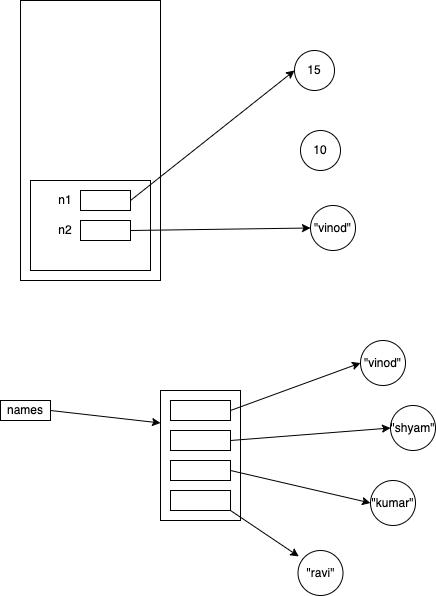

The diagram above was exported from draw.io. Its source (the exported page's mxGraphModel, read from the mxfile embedded in the PNG):
<mxGraphModel dx="950" dy="452" grid="1" gridSize="10" guides="1" tooltips="1" connect="1" arrows="1" fold="1" page="1" pageScale="1" pageWidth="827" pageHeight="1169" math="0" shadow="0">
  <root>
    <mxCell id="0" />
    <mxCell id="1" parent="0" />
    <mxCell id="2" value="" style="rounded=0;whiteSpace=wrap;html=1;" parent="1" vertex="1">
      <mxGeometry x="120" y="40" width="140" height="280" as="geometry" />
    </mxCell>
    <mxCell id="3" value="" style="rounded=0;whiteSpace=wrap;html=1;" parent="1" vertex="1">
      <mxGeometry x="130" y="220" width="120" height="90" as="geometry" />
    </mxCell>
    <mxCell id="9" style="edgeStyle=none;html=1;exitX=1;exitY=0.5;exitDx=0;exitDy=0;entryX=0;entryY=0.5;entryDx=0;entryDy=0;" parent="1" source="4" target="11" edge="1">
      <mxGeometry relative="1" as="geometry" />
    </mxCell>
    <mxCell id="4" value="" style="rounded=0;whiteSpace=wrap;html=1;" parent="1" vertex="1">
      <mxGeometry x="180" y="230" width="50" height="20" as="geometry" />
    </mxCell>
    <mxCell id="10" style="edgeStyle=none;html=1;exitX=1;exitY=0.5;exitDx=0;exitDy=0;entryX=0;entryY=0.5;entryDx=0;entryDy=0;" parent="1" source="5" target="12" edge="1">
      <mxGeometry relative="1" as="geometry" />
    </mxCell>
    <mxCell id="5" value="" style="rounded=0;whiteSpace=wrap;html=1;" parent="1" vertex="1">
      <mxGeometry x="180" y="260" width="50" height="20" as="geometry" />
    </mxCell>
    <mxCell id="6" value="n1" style="text;html=1;strokeColor=none;fillColor=none;align=center;verticalAlign=middle;whiteSpace=wrap;rounded=0;" parent="1" vertex="1">
      <mxGeometry x="150" y="230" width="30" height="20" as="geometry" />
    </mxCell>
    <mxCell id="7" value="n2" style="text;html=1;strokeColor=none;fillColor=none;align=center;verticalAlign=middle;whiteSpace=wrap;rounded=0;" parent="1" vertex="1">
      <mxGeometry x="150" y="260" width="30" height="20" as="geometry" />
    </mxCell>
    <mxCell id="8" value="10" style="ellipse;whiteSpace=wrap;html=1;aspect=fixed;" parent="1" vertex="1">
      <mxGeometry x="400" y="170" width="40" height="40" as="geometry" />
    </mxCell>
    <mxCell id="11" value="15" style="ellipse;whiteSpace=wrap;html=1;aspect=fixed;" parent="1" vertex="1">
      <mxGeometry x="394" y="90" width="40" height="40" as="geometry" />
    </mxCell>
    <mxCell id="12" value="&quot;vinod&quot;" style="ellipse;whiteSpace=wrap;html=1;aspect=fixed;" parent="1" vertex="1">
      <mxGeometry x="410" y="245" width="45" height="45" as="geometry" />
    </mxCell>
    <mxCell id="18" style="edgeStyle=none;html=1;exitX=1;exitY=0.5;exitDx=0;exitDy=0;entryX=0;entryY=0.25;entryDx=0;entryDy=0;" edge="1" parent="1" source="13" target="14">
      <mxGeometry relative="1" as="geometry" />
    </mxCell>
    <mxCell id="13" value="names" style="rounded=0;whiteSpace=wrap;html=1;" vertex="1" parent="1">
      <mxGeometry x="100" y="440" width="50" height="20" as="geometry" />
    </mxCell>
    <mxCell id="14" value="" style="rounded=0;whiteSpace=wrap;html=1;" vertex="1" parent="1">
      <mxGeometry x="260" y="430" width="80" height="130" as="geometry" />
    </mxCell>
    <mxCell id="20" style="edgeStyle=none;html=1;exitX=1;exitY=0.5;exitDx=0;exitDy=0;entryX=0;entryY=0.5;entryDx=0;entryDy=0;" edge="1" parent="1" source="15" target="19">
      <mxGeometry relative="1" as="geometry" />
    </mxCell>
    <mxCell id="15" value="" style="rounded=0;whiteSpace=wrap;html=1;" vertex="1" parent="1">
      <mxGeometry x="270" y="440" width="60" height="20" as="geometry" />
    </mxCell>
    <mxCell id="22" style="edgeStyle=none;html=1;exitX=1;exitY=0.5;exitDx=0;exitDy=0;entryX=0;entryY=0.5;entryDx=0;entryDy=0;" edge="1" parent="1" source="16" target="21">
      <mxGeometry relative="1" as="geometry" />
    </mxCell>
    <mxCell id="16" value="" style="rounded=0;whiteSpace=wrap;html=1;" vertex="1" parent="1">
      <mxGeometry x="270" y="470" width="60" height="20" as="geometry" />
    </mxCell>
    <mxCell id="24" style="edgeStyle=none;html=1;exitX=1;exitY=0.5;exitDx=0;exitDy=0;entryX=0;entryY=0.5;entryDx=0;entryDy=0;" edge="1" parent="1" source="17" target="23">
      <mxGeometry relative="1" as="geometry" />
    </mxCell>
    <mxCell id="17" value="" style="rounded=0;whiteSpace=wrap;html=1;" vertex="1" parent="1">
      <mxGeometry x="270" y="500" width="60" height="20" as="geometry" />
    </mxCell>
    <mxCell id="19" value="&quot;vinod&quot;" style="ellipse;whiteSpace=wrap;html=1;aspect=fixed;" vertex="1" parent="1">
      <mxGeometry x="460" y="380" width="45" height="45" as="geometry" />
    </mxCell>
    <mxCell id="21" value="&quot;shyam&quot;" style="ellipse;whiteSpace=wrap;html=1;aspect=fixed;" vertex="1" parent="1">
      <mxGeometry x="490" y="445" width="45" height="45" as="geometry" />
    </mxCell>
    <mxCell id="23" value="&quot;kumar&quot;" style="ellipse;whiteSpace=wrap;html=1;aspect=fixed;" vertex="1" parent="1">
      <mxGeometry x="470" y="520" width="45" height="45" as="geometry" />
    </mxCell>
    <mxCell id="27" style="edgeStyle=none;html=1;exitX=1;exitY=1;exitDx=0;exitDy=0;entryX=0.018;entryY=0.132;entryDx=0;entryDy=0;entryPerimeter=0;" edge="1" parent="1" source="25" target="26">
      <mxGeometry relative="1" as="geometry" />
    </mxCell>
    <mxCell id="25" value="" style="rounded=0;whiteSpace=wrap;html=1;" vertex="1" parent="1">
      <mxGeometry x="270" y="530" width="60" height="20" as="geometry" />
    </mxCell>
    <mxCell id="26" value="&quot;ravi&quot;" style="ellipse;whiteSpace=wrap;html=1;aspect=fixed;" vertex="1" parent="1">
      <mxGeometry x="397.5" y="590" width="45" height="45" as="geometry" />
    </mxCell>
  </root>
</mxGraphModel>